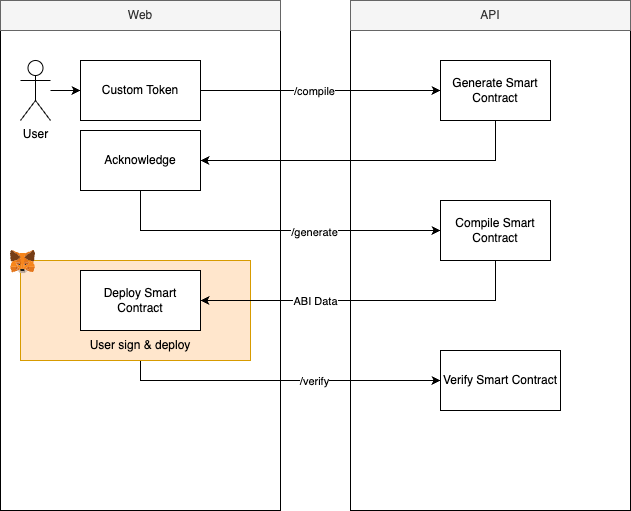

The diagram above was exported from draw.io. Its source (the exported page's mxGraphModel, read from the mxfile embedded in the PNG):
<mxGraphModel dx="1503" dy="806" grid="1" gridSize="10" guides="1" tooltips="1" connect="1" arrows="1" fold="1" page="1" pageScale="1" pageWidth="850" pageHeight="1100" math="0" shadow="0">
  <root>
    <mxCell id="0" />
    <mxCell id="1" parent="0" />
    <mxCell id="QvQL7YYzSDBMUI_Q6NM1-4" value="" style="rounded=0;whiteSpace=wrap;html=1;" parent="1" vertex="1">
      <mxGeometry x="120" y="200" width="280" height="480" as="geometry" />
    </mxCell>
    <mxCell id="QvQL7YYzSDBMUI_Q6NM1-11" style="edgeStyle=orthogonalEdgeStyle;rounded=0;orthogonalLoop=1;jettySize=auto;html=1;entryX=0;entryY=0.5;entryDx=0;entryDy=0;" parent="1" source="QvQL7YYzSDBMUI_Q6NM1-1" target="QvQL7YYzSDBMUI_Q6NM1-8" edge="1">
      <mxGeometry relative="1" as="geometry" />
    </mxCell>
    <mxCell id="QvQL7YYzSDBMUI_Q6NM1-1" value="User" style="shape=umlActor;verticalLabelPosition=bottom;verticalAlign=top;html=1;outlineConnect=0;" parent="1" vertex="1">
      <mxGeometry x="140" y="230" width="30" height="60" as="geometry" />
    </mxCell>
    <mxCell id="QvQL7YYzSDBMUI_Q6NM1-5" value="Web" style="text;html=1;align=center;verticalAlign=middle;whiteSpace=wrap;rounded=0;fillColor=#f5f5f5;fontColor=#333333;strokeColor=#666666;" parent="1" vertex="1">
      <mxGeometry x="120" y="170" width="280" height="30" as="geometry" />
    </mxCell>
    <mxCell id="QvQL7YYzSDBMUI_Q6NM1-6" value="" style="rounded=0;whiteSpace=wrap;html=1;" parent="1" vertex="1">
      <mxGeometry x="470" y="200" width="280" height="480" as="geometry" />
    </mxCell>
    <mxCell id="QvQL7YYzSDBMUI_Q6NM1-7" value="API" style="text;html=1;align=center;verticalAlign=middle;whiteSpace=wrap;rounded=0;fillColor=#f5f5f5;fontColor=#333333;strokeColor=#666666;" parent="1" vertex="1">
      <mxGeometry x="470" y="170" width="280" height="30" as="geometry" />
    </mxCell>
    <mxCell id="QvQL7YYzSDBMUI_Q6NM1-10" style="edgeStyle=orthogonalEdgeStyle;rounded=0;orthogonalLoop=1;jettySize=auto;html=1;" parent="1" source="QvQL7YYzSDBMUI_Q6NM1-8" target="QvQL7YYzSDBMUI_Q6NM1-9" edge="1">
      <mxGeometry relative="1" as="geometry" />
    </mxCell>
    <mxCell id="E0dUy78hGntwN92mzsmE-7" value="/compile" style="edgeLabel;html=1;align=center;verticalAlign=middle;resizable=0;points=[];" vertex="1" connectable="0" parent="QvQL7YYzSDBMUI_Q6NM1-10">
      <mxGeometry x="0.3435" relative="1" as="geometry">
        <mxPoint x="-48" as="offset" />
      </mxGeometry>
    </mxCell>
    <mxCell id="QvQL7YYzSDBMUI_Q6NM1-8" value="Custom Token" style="rounded=0;whiteSpace=wrap;html=1;" parent="1" vertex="1">
      <mxGeometry x="200" y="230" width="120" height="60" as="geometry" />
    </mxCell>
    <mxCell id="E0dUy78hGntwN92mzsmE-1" style="edgeStyle=orthogonalEdgeStyle;rounded=0;orthogonalLoop=1;jettySize=auto;html=1;entryX=0;entryY=0.5;entryDx=0;entryDy=0;exitX=0.5;exitY=1;exitDx=0;exitDy=0;" edge="1" parent="1" source="QvQL7YYzSDBMUI_Q6NM1-19" target="QvQL7YYzSDBMUI_Q6NM1-18">
      <mxGeometry relative="1" as="geometry" />
    </mxCell>
    <mxCell id="E0dUy78hGntwN92mzsmE-16" value="/verify" style="edgeLabel;html=1;align=center;verticalAlign=middle;resizable=0;points=[];" vertex="1" connectable="0" parent="E0dUy78hGntwN92mzsmE-1">
      <mxGeometry x="0.1979" y="1" relative="1" as="geometry">
        <mxPoint x="2" y="1" as="offset" />
      </mxGeometry>
    </mxCell>
    <mxCell id="E0dUy78hGntwN92mzsmE-10" style="edgeStyle=orthogonalEdgeStyle;rounded=0;orthogonalLoop=1;jettySize=auto;html=1;entryX=1;entryY=0.5;entryDx=0;entryDy=0;exitX=0.5;exitY=1;exitDx=0;exitDy=0;" edge="1" parent="1" source="QvQL7YYzSDBMUI_Q6NM1-9" target="E0dUy78hGntwN92mzsmE-9">
      <mxGeometry relative="1" as="geometry" />
    </mxCell>
    <mxCell id="QvQL7YYzSDBMUI_Q6NM1-9" value="Generate Smart Contract" style="rounded=0;whiteSpace=wrap;html=1;" parent="1" vertex="1">
      <mxGeometry x="560" y="230" width="110" height="60" as="geometry" />
    </mxCell>
    <mxCell id="QvQL7YYzSDBMUI_Q6NM1-18" value="Verify Smart Contract" style="rounded=0;whiteSpace=wrap;html=1;" parent="1" vertex="1">
      <mxGeometry x="560" y="520" width="120" height="60" as="geometry" />
    </mxCell>
    <mxCell id="E0dUy78hGntwN92mzsmE-4" value="Compile Smart Contract" style="rounded=0;whiteSpace=wrap;html=1;" vertex="1" parent="1">
      <mxGeometry x="560" y="370" width="110" height="60" as="geometry" />
    </mxCell>
    <mxCell id="E0dUy78hGntwN92mzsmE-13" style="edgeStyle=orthogonalEdgeStyle;rounded=0;orthogonalLoop=1;jettySize=auto;html=1;entryX=0;entryY=0.5;entryDx=0;entryDy=0;exitX=0.5;exitY=1;exitDx=0;exitDy=0;" edge="1" parent="1" source="E0dUy78hGntwN92mzsmE-9" target="E0dUy78hGntwN92mzsmE-4">
      <mxGeometry relative="1" as="geometry" />
    </mxCell>
    <mxCell id="E0dUy78hGntwN92mzsmE-15" value="/generate" style="edgeLabel;html=1;align=center;verticalAlign=middle;resizable=0;points=[];" vertex="1" connectable="0" parent="E0dUy78hGntwN92mzsmE-13">
      <mxGeometry x="0.2304" y="-1" relative="1" as="geometry">
        <mxPoint x="4" as="offset" />
      </mxGeometry>
    </mxCell>
    <mxCell id="E0dUy78hGntwN92mzsmE-9" value="Acknowledge" style="rounded=0;whiteSpace=wrap;html=1;" vertex="1" parent="1">
      <mxGeometry x="200" y="300" width="120" height="60" as="geometry" />
    </mxCell>
    <mxCell id="E0dUy78hGntwN92mzsmE-11" value="" style="group" vertex="1" connectable="0" parent="1">
      <mxGeometry x="130" y="420" width="240" height="110" as="geometry" />
    </mxCell>
    <mxCell id="QvQL7YYzSDBMUI_Q6NM1-15" value="" style="rounded=0;whiteSpace=wrap;html=1;fillColor=#ffe6cc;strokeColor=#d79b00;" parent="E0dUy78hGntwN92mzsmE-11" vertex="1">
      <mxGeometry x="10" y="10" width="230" height="100" as="geometry" />
    </mxCell>
    <mxCell id="QvQL7YYzSDBMUI_Q6NM1-12" value="Deploy Smart Contract" style="rounded=0;whiteSpace=wrap;html=1;" parent="E0dUy78hGntwN92mzsmE-11" vertex="1">
      <mxGeometry x="70" y="20" width="120" height="60" as="geometry" />
    </mxCell>
    <mxCell id="QvQL7YYzSDBMUI_Q6NM1-16" value="" style="shape=image;verticalLabelPosition=bottom;labelBackgroundColor=default;verticalAlign=top;aspect=fixed;imageAspect=0;editableCssRules=.*;image=data:image/svg+xml,(base64 omitted: 3492 chars);" parent="E0dUy78hGntwN92mzsmE-11" vertex="1">
      <mxGeometry width="25" height="23.14" as="geometry" />
    </mxCell>
    <mxCell id="QvQL7YYzSDBMUI_Q6NM1-19" value="User sign &amp;amp; deploy" style="text;html=1;align=center;verticalAlign=middle;whiteSpace=wrap;rounded=0;" parent="E0dUy78hGntwN92mzsmE-11" vertex="1">
      <mxGeometry x="70" y="80" width="120" height="30" as="geometry" />
    </mxCell>
    <mxCell id="E0dUy78hGntwN92mzsmE-14" style="edgeStyle=orthogonalEdgeStyle;rounded=0;orthogonalLoop=1;jettySize=auto;html=1;entryX=1;entryY=0.5;entryDx=0;entryDy=0;exitX=0.5;exitY=1;exitDx=0;exitDy=0;" edge="1" parent="1" source="E0dUy78hGntwN92mzsmE-4" target="QvQL7YYzSDBMUI_Q6NM1-12">
      <mxGeometry relative="1" as="geometry" />
    </mxCell>
    <mxCell id="E0dUy78hGntwN92mzsmE-17" value="ABI Data" style="edgeLabel;html=1;align=center;verticalAlign=middle;resizable=0;points=[];" vertex="1" connectable="0" parent="E0dUy78hGntwN92mzsmE-14">
      <mxGeometry x="0.3532" y="-1" relative="1" as="geometry">
        <mxPoint x="6" y="1" as="offset" />
      </mxGeometry>
    </mxCell>
  </root>
</mxGraphModel>